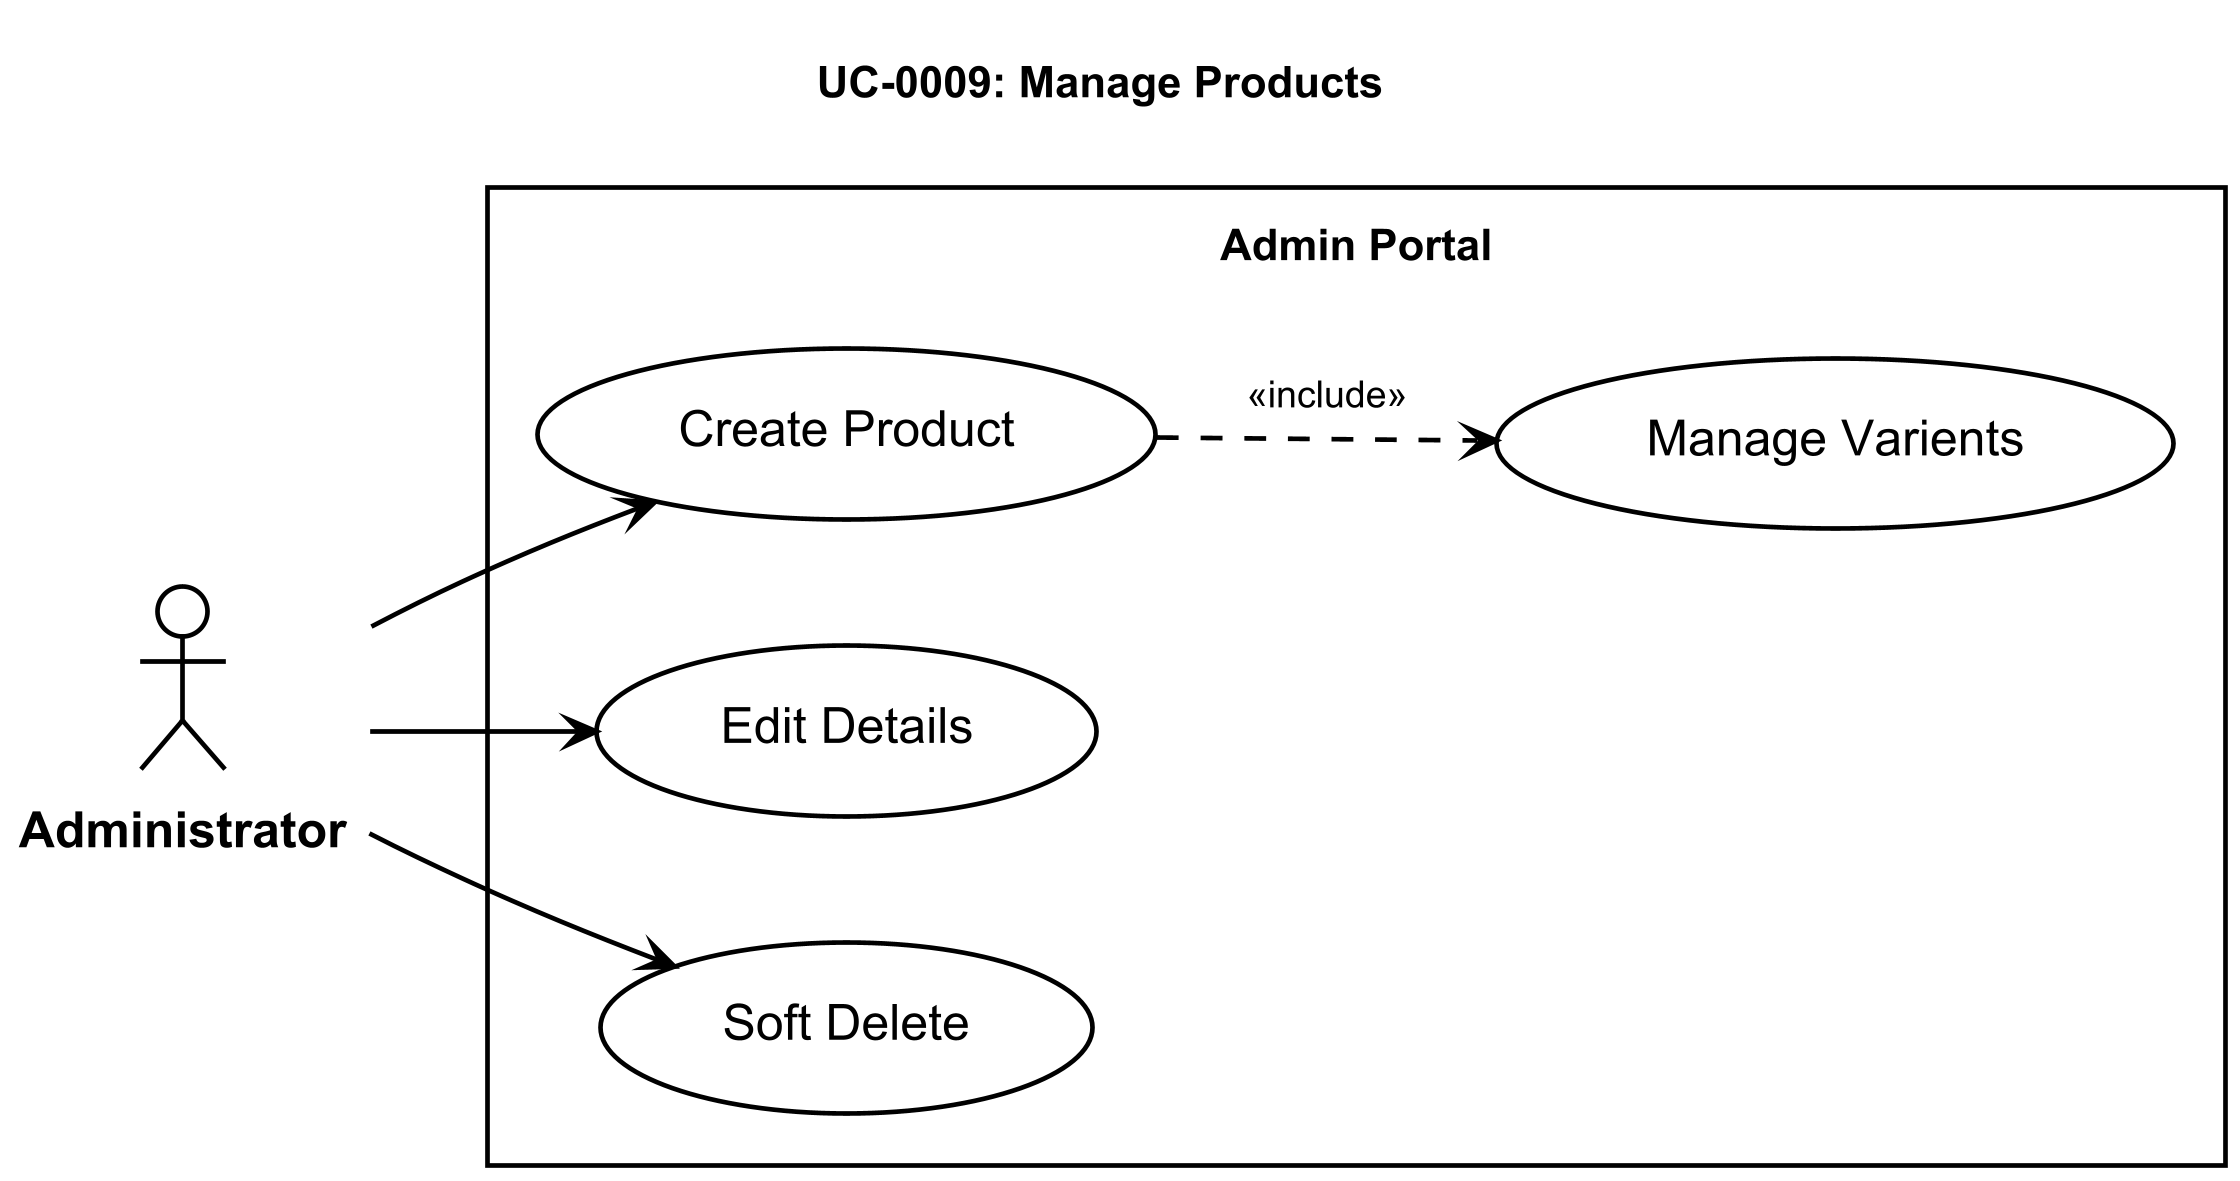

The diagram above was rendered by PlantUML. Its source (embedded in the PNG):
@startuml
!include ../_shared/styles.iuml
title UC-0009: Manage Products

actor "Administrator" as Admin

rectangle "Admin Portal" {
    usecase "Create Product" as Create
    usecase "Edit Details" as Edit
    usecase "Manage Varients" as Variants
    usecase "Soft Delete" as Delete
}

Admin --> Create
Admin --> Edit
Admin --> Delete

Create ..> Variants : <<include>>

@enduml